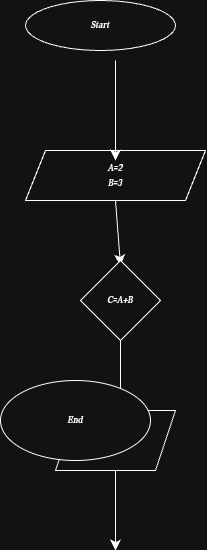

The diagram above was exported from draw.io. Its source (the exported page's mxGraphModel, read from the mxfile embedded in the PNG):
<mxGraphModel dx="381" dy="1864" grid="1" gridSize="10" guides="1" tooltips="1" connect="1" arrows="1" fold="1" page="1" pageScale="1" pageWidth="827" pageHeight="1169" math="0" shadow="0">
  <root>
    <mxCell id="0" />
    <mxCell id="1" parent="0" />
    <mxCell id="0ZF-GwyIvbQTw7LU4tyS-36" value="" style="edgeStyle=none;curved=1;rounded=0;orthogonalLoop=1;jettySize=auto;html=1;fontSize=12;startSize=8;endSize=8;exitX=0.5;exitY=1;exitDx=0;exitDy=0;" parent="1" source="0ZF-GwyIvbQTw7LU4tyS-32" edge="1">
      <mxGeometry relative="1" as="geometry">
        <mxPoint x="220" y="225" as="targetPoint" />
      </mxGeometry>
    </mxCell>
    <mxCell id="0ZF-GwyIvbQTw7LU4tyS-27" value="Start" style="ellipse;whiteSpace=wrap;html=1;" parent="1" vertex="1">
      <mxGeometry x="125" y="-40" width="150" height="50" as="geometry" />
    </mxCell>
    <mxCell id="0ZF-GwyIvbQTw7LU4tyS-32" value="A=2&lt;div&gt;B=3&lt;/div&gt;" style="shape=parallelogram;perimeter=parallelogramPerimeter;whiteSpace=wrap;html=1;fixedSize=1;movable=1;resizable=1;rotatable=1;deletable=1;editable=1;locked=0;connectable=1;" parent="1" vertex="1">
      <mxGeometry x="125" y="110" width="180" height="50" as="geometry" />
    </mxCell>
    <mxCell id="0ZF-GwyIvbQTw7LU4tyS-42" value="" style="edgeStyle=none;curved=1;rounded=0;orthogonalLoop=1;jettySize=auto;html=1;fontSize=12;startSize=8;endSize=8;" parent="1" source="0ZF-GwyIvbQTw7LU4tyS-37" edge="1">
      <mxGeometry relative="1" as="geometry">
        <mxPoint x="220" y="370" as="targetPoint" />
      </mxGeometry>
    </mxCell>
    <mxCell id="0ZF-GwyIvbQTw7LU4tyS-37" value="C=A+B" style="rhombus;whiteSpace=wrap;html=1;resizable=1;" parent="1" vertex="1">
      <mxGeometry x="180" y="220" width="80" height="80" as="geometry" />
    </mxCell>
    <mxCell id="0ZF-GwyIvbQTw7LU4tyS-44" value="" style="edgeStyle=none;curved=1;rounded=0;orthogonalLoop=1;jettySize=auto;html=1;fontSize=12;startSize=8;endSize=8;" parent="1" source="0ZF-GwyIvbQTw7LU4tyS-41" edge="1">
      <mxGeometry relative="1" as="geometry">
        <mxPoint x="215" y="510" as="targetPoint" />
      </mxGeometry>
    </mxCell>
    <mxCell id="0ZF-GwyIvbQTw7LU4tyS-41" value="Print C" style="shape=parallelogram;perimeter=parallelogramPerimeter;whiteSpace=wrap;html=1;fixedSize=1;resizable=1;" parent="1" vertex="1">
      <mxGeometry x="155" y="370" width="120" height="60" as="geometry" />
    </mxCell>
    <mxCell id="0ZF-GwyIvbQTw7LU4tyS-43" value="End" style="ellipse;whiteSpace=wrap;html=1;resizable=1;" parent="1" vertex="1">
      <mxGeometry x="100" y="340" width="150" height="80" as="geometry" />
    </mxCell>
    <mxCell id="0ZF-GwyIvbQTw7LU4tyS-45" style="edgeStyle=none;curved=1;rounded=0;orthogonalLoop=1;jettySize=auto;html=1;entryX=1;entryY=1;entryDx=0;entryDy=0;fontSize=12;startSize=8;endSize=8;" parent="1" source="0ZF-GwyIvbQTw7LU4tyS-43" target="0ZF-GwyIvbQTw7LU4tyS-43" edge="1">
      <mxGeometry relative="1" as="geometry" />
    </mxCell>
    <mxCell id="RGvQVgzQkFWPsoOQJaAA-1" value="" style="edgeStyle=none;orthogonalLoop=1;jettySize=auto;html=1;rounded=0;fontSize=12;startSize=8;endSize=8;curved=1;entryX=0.5;entryY=0;entryDx=0;entryDy=0;" parent="1" edge="1">
      <mxGeometry width="120" relative="1" as="geometry">
        <mxPoint x="215" y="20" as="sourcePoint" />
        <mxPoint x="215" y="120" as="targetPoint" />
        <Array as="points" />
      </mxGeometry>
    </mxCell>
  </root>
</mxGraphModel>